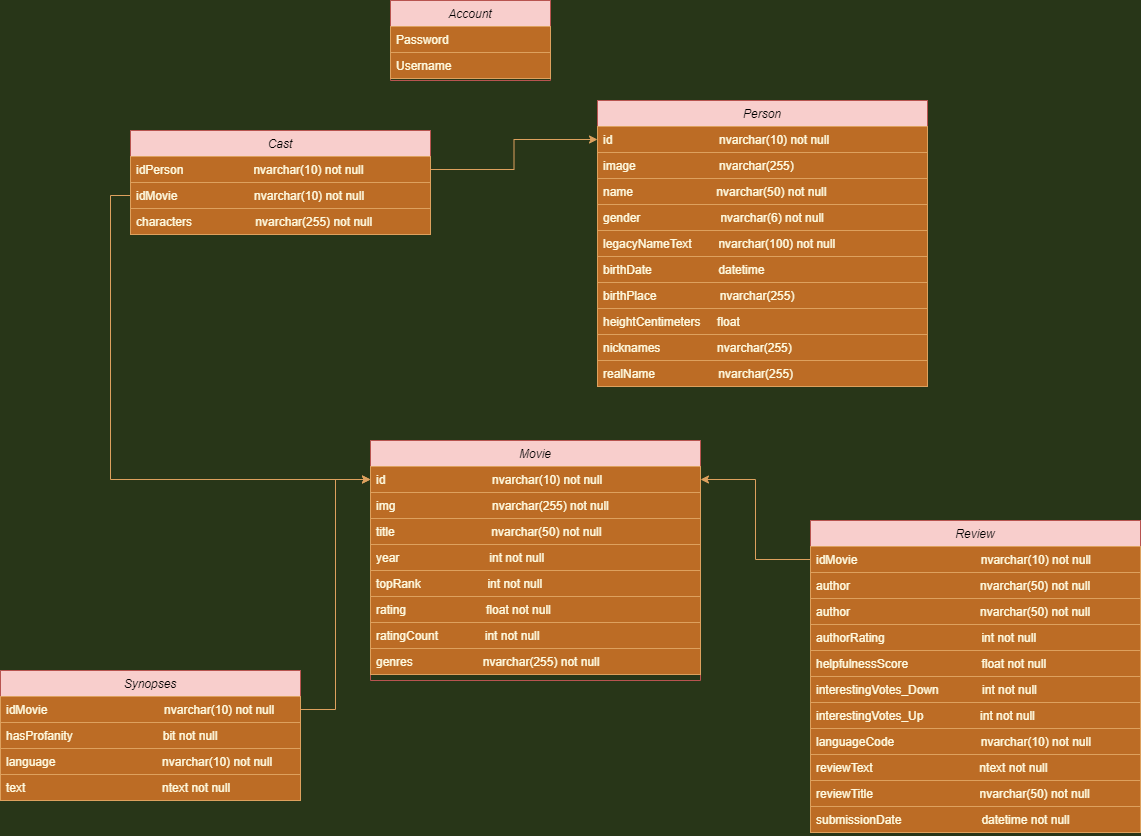

The diagram above was exported from draw.io. Its source (the exported page's mxGraphModel, read from the mxfile embedded in the PNG):
<mxGraphModel dx="2597" dy="784" grid="1" gridSize="10" guides="1" tooltips="1" connect="1" arrows="1" fold="1" page="1" pageScale="1" pageWidth="827" pageHeight="1169" background="#283618" math="0" shadow="0">
  <root>
    <mxCell id="WIyWlLk6GJQsqaUBKTNV-0" />
    <mxCell id="WIyWlLk6GJQsqaUBKTNV-1" parent="WIyWlLk6GJQsqaUBKTNV-0" />
    <mxCell id="zkfFHV4jXpPFQw0GAbJ--0" value="Person" style="swimlane;fontStyle=2;align=center;verticalAlign=top;childLayout=stackLayout;horizontal=1;startSize=26;horizontalStack=0;resizeParent=1;resizeLast=0;collapsible=1;marginBottom=0;rounded=0;shadow=0;strokeWidth=1;fillColor=#f8cecc;strokeColor=#b85450;" parent="WIyWlLk6GJQsqaUBKTNV-1" vertex="1">
      <mxGeometry x="-453" y="240" width="330" height="286" as="geometry">
        <mxRectangle x="220" y="120" width="160" height="26" as="alternateBounds" />
      </mxGeometry>
    </mxCell>
    <mxCell id="zkfFHV4jXpPFQw0GAbJ--1" value="id                                nvarchar(10) not null&#10;&#10;" style="text;align=left;verticalAlign=top;spacingLeft=4;spacingRight=4;overflow=hidden;rotatable=0;points=[[0,0.5],[1,0.5]];portConstraint=eastwest;fillColor=#BC6C25;fontColor=#FEFAE0;strokeColor=#DDA15E;" parent="zkfFHV4jXpPFQw0GAbJ--0" vertex="1">
      <mxGeometry y="26" width="330" height="26" as="geometry" />
    </mxCell>
    <mxCell id="lVF7YsIO3f_ElpyQfDw--7" value="image                         nvarchar(255)" style="text;align=left;verticalAlign=top;spacingLeft=4;spacingRight=4;overflow=hidden;rotatable=0;points=[[0,0.5],[1,0.5]];portConstraint=eastwest;fillColor=#BC6C25;fontColor=#FEFAE0;strokeColor=#DDA15E;" parent="zkfFHV4jXpPFQw0GAbJ--0" vertex="1">
      <mxGeometry y="52" width="330" height="26" as="geometry" />
    </mxCell>
    <mxCell id="lVF7YsIO3f_ElpyQfDw--8" value="name                          nvarchar(50) not null" style="text;align=left;verticalAlign=top;spacingLeft=4;spacingRight=4;overflow=hidden;rotatable=0;points=[[0,0.5],[1,0.5]];portConstraint=eastwest;fillColor=#BC6C25;fontColor=#FEFAE0;strokeColor=#DDA15E;" parent="zkfFHV4jXpPFQw0GAbJ--0" vertex="1">
      <mxGeometry y="78" width="330" height="26" as="geometry" />
    </mxCell>
    <mxCell id="lVF7YsIO3f_ElpyQfDw--9" value="gender                        nvarchar(6) not null" style="text;align=left;verticalAlign=top;spacingLeft=4;spacingRight=4;overflow=hidden;rotatable=0;points=[[0,0.5],[1,0.5]];portConstraint=eastwest;fillColor=#BC6C25;fontColor=#FEFAE0;strokeColor=#DDA15E;" parent="zkfFHV4jXpPFQw0GAbJ--0" vertex="1">
      <mxGeometry y="104" width="330" height="26" as="geometry" />
    </mxCell>
    <mxCell id="lVF7YsIO3f_ElpyQfDw--6" value="legacyNameText        nvarchar(100) not null" style="text;align=left;verticalAlign=top;spacingLeft=4;spacingRight=4;overflow=hidden;rotatable=0;points=[[0,0.5],[1,0.5]];portConstraint=eastwest;fillColor=#BC6C25;fontColor=#FEFAE0;strokeColor=#DDA15E;" parent="zkfFHV4jXpPFQw0GAbJ--0" vertex="1">
      <mxGeometry y="130" width="330" height="26" as="geometry" />
    </mxCell>
    <mxCell id="zkfFHV4jXpPFQw0GAbJ--2" value="birthDate                    datetime" style="text;align=left;verticalAlign=top;spacingLeft=4;spacingRight=4;overflow=hidden;rotatable=0;points=[[0,0.5],[1,0.5]];portConstraint=eastwest;rounded=0;shadow=0;html=0;fillColor=#BC6C25;fontColor=#FEFAE0;strokeColor=#DDA15E;" parent="zkfFHV4jXpPFQw0GAbJ--0" vertex="1">
      <mxGeometry y="156" width="330" height="26" as="geometry" />
    </mxCell>
    <mxCell id="zkfFHV4jXpPFQw0GAbJ--3" value="birthPlace                   nvarchar(255)" style="text;align=left;verticalAlign=top;spacingLeft=4;spacingRight=4;overflow=hidden;rotatable=0;points=[[0,0.5],[1,0.5]];portConstraint=eastwest;rounded=0;shadow=0;html=0;fillColor=#BC6C25;fontColor=#FEFAE0;strokeColor=#DDA15E;" parent="zkfFHV4jXpPFQw0GAbJ--0" vertex="1">
      <mxGeometry y="182" width="330" height="26" as="geometry" />
    </mxCell>
    <mxCell id="lVF7YsIO3f_ElpyQfDw--13" value="heightCentimeters     float" style="text;align=left;verticalAlign=top;spacingLeft=4;spacingRight=4;overflow=hidden;rotatable=0;points=[[0,0.5],[1,0.5]];portConstraint=eastwest;fillColor=#BC6C25;fontColor=#FEFAE0;strokeColor=#DDA15E;" parent="zkfFHV4jXpPFQw0GAbJ--0" vertex="1">
      <mxGeometry y="208" width="330" height="26" as="geometry" />
    </mxCell>
    <mxCell id="lVF7YsIO3f_ElpyQfDw--15" value="nicknames                 nvarchar(255)" style="text;align=left;verticalAlign=top;spacingLeft=4;spacingRight=4;overflow=hidden;rotatable=0;points=[[0,0.5],[1,0.5]];portConstraint=eastwest;fillColor=#BC6C25;fontColor=#FEFAE0;strokeColor=#DDA15E;" parent="zkfFHV4jXpPFQw0GAbJ--0" vertex="1">
      <mxGeometry y="234" width="330" height="26" as="geometry" />
    </mxCell>
    <mxCell id="zkfFHV4jXpPFQw0GAbJ--5" value="realName                   nvarchar(255)" style="text;align=left;verticalAlign=top;spacingLeft=4;spacingRight=4;overflow=hidden;rotatable=0;points=[[0,0.5],[1,0.5]];portConstraint=eastwest;fillColor=#BC6C25;fontColor=#FEFAE0;strokeColor=#DDA15E;" parent="zkfFHV4jXpPFQw0GAbJ--0" vertex="1">
      <mxGeometry y="260" width="330" height="26" as="geometry" />
    </mxCell>
    <mxCell id="lVF7YsIO3f_ElpyQfDw--0" value="Account" style="swimlane;fontStyle=2;align=center;verticalAlign=top;childLayout=stackLayout;horizontal=1;startSize=26;horizontalStack=0;resizeParent=1;resizeLast=0;collapsible=1;marginBottom=0;rounded=0;shadow=0;strokeWidth=1;fillColor=#f8cecc;strokeColor=#b85450;" parent="WIyWlLk6GJQsqaUBKTNV-1" vertex="1">
      <mxGeometry x="-660" y="140" width="160" height="80" as="geometry">
        <mxRectangle x="220" y="120" width="160" height="26" as="alternateBounds" />
      </mxGeometry>
    </mxCell>
    <mxCell id="lVF7YsIO3f_ElpyQfDw--2" value="Password" style="text;align=left;verticalAlign=top;spacingLeft=4;spacingRight=4;overflow=hidden;rotatable=0;points=[[0,0.5],[1,0.5]];portConstraint=eastwest;rounded=0;shadow=0;html=0;fillColor=#BC6C25;fontColor=#FEFAE0;strokeColor=#DDA15E;" parent="lVF7YsIO3f_ElpyQfDw--0" vertex="1">
      <mxGeometry y="26" width="160" height="26" as="geometry" />
    </mxCell>
    <mxCell id="lVF7YsIO3f_ElpyQfDw--1" value="Username" style="text;align=left;verticalAlign=top;spacingLeft=4;spacingRight=4;overflow=hidden;rotatable=0;points=[[0,0.5],[1,0.5]];portConstraint=eastwest;fillColor=#BC6C25;fontColor=#FEFAE0;strokeColor=#DDA15E;" parent="lVF7YsIO3f_ElpyQfDw--0" vertex="1">
      <mxGeometry y="52" width="160" height="26" as="geometry" />
    </mxCell>
    <mxCell id="lVF7YsIO3f_ElpyQfDw--16" value="Movie&#10;" style="swimlane;fontStyle=2;align=center;verticalAlign=top;childLayout=stackLayout;horizontal=1;startSize=26;horizontalStack=0;resizeParent=1;resizeLast=0;collapsible=1;marginBottom=0;rounded=0;shadow=0;strokeWidth=1;fillColor=#f8cecc;strokeColor=#b85450;" parent="WIyWlLk6GJQsqaUBKTNV-1" vertex="1">
      <mxGeometry x="-680" y="580" width="330" height="240" as="geometry">
        <mxRectangle x="220" y="120" width="160" height="26" as="alternateBounds" />
      </mxGeometry>
    </mxCell>
    <mxCell id="lVF7YsIO3f_ElpyQfDw--17" value="id                                nvarchar(10) not null&#10;&#10;" style="text;align=left;verticalAlign=top;spacingLeft=4;spacingRight=4;overflow=hidden;rotatable=0;points=[[0,0.5],[1,0.5]];portConstraint=eastwest;fillColor=#BC6C25;fontColor=#FEFAE0;strokeColor=#DDA15E;" parent="lVF7YsIO3f_ElpyQfDw--16" vertex="1">
      <mxGeometry y="26" width="330" height="26" as="geometry" />
    </mxCell>
    <mxCell id="lVF7YsIO3f_ElpyQfDw--18" value="img                             nvarchar(255) not null" style="text;align=left;verticalAlign=top;spacingLeft=4;spacingRight=4;overflow=hidden;rotatable=0;points=[[0,0.5],[1,0.5]];portConstraint=eastwest;fillColor=#BC6C25;fontColor=#FEFAE0;strokeColor=#DDA15E;" parent="lVF7YsIO3f_ElpyQfDw--16" vertex="1">
      <mxGeometry y="52" width="330" height="26" as="geometry" />
    </mxCell>
    <mxCell id="lVF7YsIO3f_ElpyQfDw--19" value="title                             nvarchar(50) not null" style="text;align=left;verticalAlign=top;spacingLeft=4;spacingRight=4;overflow=hidden;rotatable=0;points=[[0,0.5],[1,0.5]];portConstraint=eastwest;fillColor=#BC6C25;fontColor=#FEFAE0;strokeColor=#DDA15E;" parent="lVF7YsIO3f_ElpyQfDw--16" vertex="1">
      <mxGeometry y="78" width="330" height="26" as="geometry" />
    </mxCell>
    <mxCell id="lVF7YsIO3f_ElpyQfDw--20" value="year                           int not null" style="text;align=left;verticalAlign=top;spacingLeft=4;spacingRight=4;overflow=hidden;rotatable=0;points=[[0,0.5],[1,0.5]];portConstraint=eastwest;fillColor=#BC6C25;fontColor=#FEFAE0;strokeColor=#DDA15E;" parent="lVF7YsIO3f_ElpyQfDw--16" vertex="1">
      <mxGeometry y="104" width="330" height="26" as="geometry" />
    </mxCell>
    <mxCell id="lVF7YsIO3f_ElpyQfDw--21" value="topRank                    int not null" style="text;align=left;verticalAlign=top;spacingLeft=4;spacingRight=4;overflow=hidden;rotatable=0;points=[[0,0.5],[1,0.5]];portConstraint=eastwest;fillColor=#BC6C25;fontColor=#FEFAE0;strokeColor=#DDA15E;" parent="lVF7YsIO3f_ElpyQfDw--16" vertex="1">
      <mxGeometry y="130" width="330" height="26" as="geometry" />
    </mxCell>
    <mxCell id="lVF7YsIO3f_ElpyQfDw--22" value="rating                        float not null" style="text;align=left;verticalAlign=top;spacingLeft=4;spacingRight=4;overflow=hidden;rotatable=0;points=[[0,0.5],[1,0.5]];portConstraint=eastwest;rounded=0;shadow=0;html=0;fillColor=#BC6C25;fontColor=#FEFAE0;strokeColor=#DDA15E;" parent="lVF7YsIO3f_ElpyQfDw--16" vertex="1">
      <mxGeometry y="156" width="330" height="26" as="geometry" />
    </mxCell>
    <mxCell id="lVF7YsIO3f_ElpyQfDw--23" value="ratingCount              int not null" style="text;align=left;verticalAlign=top;spacingLeft=4;spacingRight=4;overflow=hidden;rotatable=0;points=[[0,0.5],[1,0.5]];portConstraint=eastwest;rounded=0;shadow=0;html=0;fillColor=#BC6C25;fontColor=#FEFAE0;strokeColor=#DDA15E;" parent="lVF7YsIO3f_ElpyQfDw--16" vertex="1">
      <mxGeometry y="182" width="330" height="26" as="geometry" />
    </mxCell>
    <mxCell id="lVF7YsIO3f_ElpyQfDw--24" value="genres                     nvarchar(255) not null" style="text;align=left;verticalAlign=top;spacingLeft=4;spacingRight=4;overflow=hidden;rotatable=0;points=[[0,0.5],[1,0.5]];portConstraint=eastwest;fillColor=#BC6C25;fontColor=#FEFAE0;strokeColor=#DDA15E;" parent="lVF7YsIO3f_ElpyQfDw--16" vertex="1">
      <mxGeometry y="208" width="330" height="26" as="geometry" />
    </mxCell>
    <mxCell id="lVF7YsIO3f_ElpyQfDw--27" value="Review" style="swimlane;fontStyle=2;align=center;verticalAlign=top;childLayout=stackLayout;horizontal=1;startSize=26;horizontalStack=0;resizeParent=1;resizeLast=0;collapsible=1;marginBottom=0;rounded=0;shadow=0;strokeWidth=1;fillColor=#f8cecc;strokeColor=#b85450;" parent="WIyWlLk6GJQsqaUBKTNV-1" vertex="1">
      <mxGeometry x="-240" y="660" width="330" height="312" as="geometry">
        <mxRectangle x="220" y="120" width="160" height="26" as="alternateBounds" />
      </mxGeometry>
    </mxCell>
    <mxCell id="lVF7YsIO3f_ElpyQfDw--37" value="idMovie                                     nvarchar(10) not null" style="text;align=left;verticalAlign=top;spacingLeft=4;spacingRight=4;overflow=hidden;rotatable=0;points=[[0,0.5],[1,0.5]];portConstraint=eastwest;fillColor=#BC6C25;fontColor=#FEFAE0;strokeColor=#DDA15E;" parent="lVF7YsIO3f_ElpyQfDw--27" vertex="1">
      <mxGeometry y="26" width="330" height="26" as="geometry" />
    </mxCell>
    <mxCell id="lVF7YsIO3f_ElpyQfDw--39" value="author                                       nvarchar(50) not null" style="text;align=left;verticalAlign=top;spacingLeft=4;spacingRight=4;overflow=hidden;rotatable=0;points=[[0,0.5],[1,0.5]];portConstraint=eastwest;fillColor=#BC6C25;fontColor=#FEFAE0;strokeColor=#DDA15E;" parent="lVF7YsIO3f_ElpyQfDw--27" vertex="1">
      <mxGeometry y="52" width="330" height="26" as="geometry" />
    </mxCell>
    <mxCell id="lVF7YsIO3f_ElpyQfDw--28" value="author                                       nvarchar(50) not null" style="text;align=left;verticalAlign=top;spacingLeft=4;spacingRight=4;overflow=hidden;rotatable=0;points=[[0,0.5],[1,0.5]];portConstraint=eastwest;fillColor=#BC6C25;fontColor=#FEFAE0;strokeColor=#DDA15E;" parent="lVF7YsIO3f_ElpyQfDw--27" vertex="1">
      <mxGeometry y="78" width="330" height="26" as="geometry" />
    </mxCell>
    <mxCell id="lVF7YsIO3f_ElpyQfDw--29" value="authorRating                             int not null" style="text;align=left;verticalAlign=top;spacingLeft=4;spacingRight=4;overflow=hidden;rotatable=0;points=[[0,0.5],[1,0.5]];portConstraint=eastwest;fillColor=#BC6C25;fontColor=#FEFAE0;strokeColor=#DDA15E;" parent="lVF7YsIO3f_ElpyQfDw--27" vertex="1">
      <mxGeometry y="104" width="330" height="26" as="geometry" />
    </mxCell>
    <mxCell id="lVF7YsIO3f_ElpyQfDw--30" value="helpfulnessScore                      float not null" style="text;align=left;verticalAlign=top;spacingLeft=4;spacingRight=4;overflow=hidden;rotatable=0;points=[[0,0.5],[1,0.5]];portConstraint=eastwest;fillColor=#BC6C25;fontColor=#FEFAE0;strokeColor=#DDA15E;" parent="lVF7YsIO3f_ElpyQfDw--27" vertex="1">
      <mxGeometry y="130" width="330" height="26" as="geometry" />
    </mxCell>
    <mxCell id="lVF7YsIO3f_ElpyQfDw--31" value="interestingVotes_Down             int not null" style="text;align=left;verticalAlign=top;spacingLeft=4;spacingRight=4;overflow=hidden;rotatable=0;points=[[0,0.5],[1,0.5]];portConstraint=eastwest;fillColor=#BC6C25;fontColor=#FEFAE0;strokeColor=#DDA15E;" parent="lVF7YsIO3f_ElpyQfDw--27" vertex="1">
      <mxGeometry y="156" width="330" height="26" as="geometry" />
    </mxCell>
    <mxCell id="lVF7YsIO3f_ElpyQfDw--32" value="interestingVotes_Up                 int not null" style="text;align=left;verticalAlign=top;spacingLeft=4;spacingRight=4;overflow=hidden;rotatable=0;points=[[0,0.5],[1,0.5]];portConstraint=eastwest;fillColor=#BC6C25;fontColor=#FEFAE0;strokeColor=#DDA15E;" parent="lVF7YsIO3f_ElpyQfDw--27" vertex="1">
      <mxGeometry y="182" width="330" height="26" as="geometry" />
    </mxCell>
    <mxCell id="lVF7YsIO3f_ElpyQfDw--33" value="languageCode                          nvarchar(10) not null" style="text;align=left;verticalAlign=top;spacingLeft=4;spacingRight=4;overflow=hidden;rotatable=0;points=[[0,0.5],[1,0.5]];portConstraint=eastwest;rounded=0;shadow=0;html=0;fillColor=#BC6C25;fontColor=#FEFAE0;strokeColor=#DDA15E;" parent="lVF7YsIO3f_ElpyQfDw--27" vertex="1">
      <mxGeometry y="208" width="330" height="26" as="geometry" />
    </mxCell>
    <mxCell id="lVF7YsIO3f_ElpyQfDw--34" value="reviewText                                ntext not null" style="text;align=left;verticalAlign=top;spacingLeft=4;spacingRight=4;overflow=hidden;rotatable=0;points=[[0,0.5],[1,0.5]];portConstraint=eastwest;rounded=0;shadow=0;html=0;fillColor=#BC6C25;fontColor=#FEFAE0;strokeColor=#DDA15E;" parent="lVF7YsIO3f_ElpyQfDw--27" vertex="1">
      <mxGeometry y="234" width="330" height="26" as="geometry" />
    </mxCell>
    <mxCell id="lVF7YsIO3f_ElpyQfDw--36" value="reviewTitle                                nvarchar(50) not null" style="text;align=left;verticalAlign=top;spacingLeft=4;spacingRight=4;overflow=hidden;rotatable=0;points=[[0,0.5],[1,0.5]];portConstraint=eastwest;fillColor=#BC6C25;fontColor=#FEFAE0;strokeColor=#DDA15E;" parent="lVF7YsIO3f_ElpyQfDw--27" vertex="1">
      <mxGeometry y="260" width="330" height="26" as="geometry" />
    </mxCell>
    <mxCell id="lVF7YsIO3f_ElpyQfDw--35" value="submissionDate                        datetime not null" style="text;align=left;verticalAlign=top;spacingLeft=4;spacingRight=4;overflow=hidden;rotatable=0;points=[[0,0.5],[1,0.5]];portConstraint=eastwest;fillColor=#BC6C25;fontColor=#FEFAE0;strokeColor=#DDA15E;" parent="lVF7YsIO3f_ElpyQfDw--27" vertex="1">
      <mxGeometry y="286" width="330" height="26" as="geometry" />
    </mxCell>
    <mxCell id="lVF7YsIO3f_ElpyQfDw--40" value="Cast" style="swimlane;fontStyle=2;align=center;verticalAlign=top;childLayout=stackLayout;horizontal=1;startSize=26;horizontalStack=0;resizeParent=1;resizeLast=0;collapsible=1;marginBottom=0;rounded=0;shadow=0;strokeWidth=1;fillColor=#f8cecc;strokeColor=#b85450;" parent="WIyWlLk6GJQsqaUBKTNV-1" vertex="1">
      <mxGeometry x="-920" y="270" width="300" height="104" as="geometry">
        <mxRectangle x="220" y="120" width="160" height="26" as="alternateBounds" />
      </mxGeometry>
    </mxCell>
    <mxCell id="lVF7YsIO3f_ElpyQfDw--41" value="idPerson                     nvarchar(10) not null" style="text;align=left;verticalAlign=top;spacingLeft=4;spacingRight=4;overflow=hidden;rotatable=0;points=[[0,0.5],[1,0.5]];portConstraint=eastwest;rounded=0;shadow=0;html=0;fillColor=#BC6C25;fontColor=#FEFAE0;strokeColor=#DDA15E;" parent="lVF7YsIO3f_ElpyQfDw--40" vertex="1">
      <mxGeometry y="26" width="300" height="26" as="geometry" />
    </mxCell>
    <mxCell id="lVF7YsIO3f_ElpyQfDw--43" value="idMovie                       nvarchar(10) not null" style="text;align=left;verticalAlign=top;spacingLeft=4;spacingRight=4;overflow=hidden;rotatable=0;points=[[0,0.5],[1,0.5]];portConstraint=eastwest;fillColor=#BC6C25;fontColor=#FEFAE0;strokeColor=#DDA15E;" parent="lVF7YsIO3f_ElpyQfDw--40" vertex="1">
      <mxGeometry y="52" width="300" height="26" as="geometry" />
    </mxCell>
    <mxCell id="lVF7YsIO3f_ElpyQfDw--42" value="characters                   nvarchar(255) not null" style="text;align=left;verticalAlign=top;spacingLeft=4;spacingRight=4;overflow=hidden;rotatable=0;points=[[0,0.5],[1,0.5]];portConstraint=eastwest;fillColor=#BC6C25;fontColor=#FEFAE0;strokeColor=#DDA15E;" parent="lVF7YsIO3f_ElpyQfDw--40" vertex="1">
      <mxGeometry y="78" width="300" height="26" as="geometry" />
    </mxCell>
    <mxCell id="lVF7YsIO3f_ElpyQfDw--45" style="edgeStyle=orthogonalEdgeStyle;rounded=0;orthogonalLoop=1;jettySize=auto;html=1;exitX=1;exitY=0.5;exitDx=0;exitDy=0;entryX=0;entryY=0.5;entryDx=0;entryDy=0;labelBackgroundColor=#283618;strokeColor=#DDA15E;fontColor=#FEFAE0;" parent="WIyWlLk6GJQsqaUBKTNV-1" source="lVF7YsIO3f_ElpyQfDw--41" target="zkfFHV4jXpPFQw0GAbJ--1" edge="1">
      <mxGeometry relative="1" as="geometry" />
    </mxCell>
    <mxCell id="lVF7YsIO3f_ElpyQfDw--47" style="edgeStyle=orthogonalEdgeStyle;rounded=0;orthogonalLoop=1;jettySize=auto;html=1;exitX=0;exitY=0.5;exitDx=0;exitDy=0;entryX=0;entryY=0.5;entryDx=0;entryDy=0;labelBackgroundColor=#283618;strokeColor=#DDA15E;fontColor=#FEFAE0;" parent="WIyWlLk6GJQsqaUBKTNV-1" source="lVF7YsIO3f_ElpyQfDw--43" target="lVF7YsIO3f_ElpyQfDw--17" edge="1">
      <mxGeometry relative="1" as="geometry" />
    </mxCell>
    <mxCell id="lVF7YsIO3f_ElpyQfDw--48" style="edgeStyle=orthogonalEdgeStyle;rounded=0;orthogonalLoop=1;jettySize=auto;html=1;exitX=0;exitY=0.5;exitDx=0;exitDy=0;entryX=1;entryY=0.5;entryDx=0;entryDy=0;labelBackgroundColor=#283618;strokeColor=#DDA15E;fontColor=#FEFAE0;" parent="WIyWlLk6GJQsqaUBKTNV-1" source="lVF7YsIO3f_ElpyQfDw--37" target="lVF7YsIO3f_ElpyQfDw--17" edge="1">
      <mxGeometry relative="1" as="geometry" />
    </mxCell>
    <mxCell id="lVF7YsIO3f_ElpyQfDw--49" value="Synopses" style="swimlane;fontStyle=2;align=center;verticalAlign=top;childLayout=stackLayout;horizontal=1;startSize=26;horizontalStack=0;resizeParent=1;resizeLast=0;collapsible=1;marginBottom=0;rounded=0;shadow=0;strokeWidth=1;fillColor=#f8cecc;strokeColor=#b85450;" parent="WIyWlLk6GJQsqaUBKTNV-1" vertex="1">
      <mxGeometry x="-1050" y="810" width="300" height="130" as="geometry">
        <mxRectangle x="220" y="120" width="160" height="26" as="alternateBounds" />
      </mxGeometry>
    </mxCell>
    <mxCell id="lVF7YsIO3f_ElpyQfDw--53" value="idMovie                                   nvarchar(10) not null" style="text;align=left;verticalAlign=top;spacingLeft=4;spacingRight=4;overflow=hidden;rotatable=0;points=[[0,0.5],[1,0.5]];portConstraint=eastwest;rounded=0;shadow=0;html=0;fillColor=#BC6C25;fontColor=#FEFAE0;strokeColor=#DDA15E;" parent="lVF7YsIO3f_ElpyQfDw--49" vertex="1">
      <mxGeometry y="26" width="300" height="26" as="geometry" />
    </mxCell>
    <mxCell id="lVF7YsIO3f_ElpyQfDw--50" value="hasProfanity                           bit not null " style="text;align=left;verticalAlign=top;spacingLeft=4;spacingRight=4;overflow=hidden;rotatable=0;points=[[0,0.5],[1,0.5]];portConstraint=eastwest;rounded=0;shadow=0;html=0;fillColor=#BC6C25;fontColor=#FEFAE0;strokeColor=#DDA15E;" parent="lVF7YsIO3f_ElpyQfDw--49" vertex="1">
      <mxGeometry y="52" width="300" height="26" as="geometry" />
    </mxCell>
    <mxCell id="lVF7YsIO3f_ElpyQfDw--51" value="language                                nvarchar(10) not null" style="text;align=left;verticalAlign=top;spacingLeft=4;spacingRight=4;overflow=hidden;rotatable=0;points=[[0,0.5],[1,0.5]];portConstraint=eastwest;fillColor=#BC6C25;fontColor=#FEFAE0;strokeColor=#DDA15E;" parent="lVF7YsIO3f_ElpyQfDw--49" vertex="1">
      <mxGeometry y="78" width="300" height="26" as="geometry" />
    </mxCell>
    <mxCell id="lVF7YsIO3f_ElpyQfDw--52" value="text                                         ntext not null" style="text;align=left;verticalAlign=top;spacingLeft=4;spacingRight=4;overflow=hidden;rotatable=0;points=[[0,0.5],[1,0.5]];portConstraint=eastwest;fillColor=#BC6C25;fontColor=#FEFAE0;strokeColor=#DDA15E;" parent="lVF7YsIO3f_ElpyQfDw--49" vertex="1">
      <mxGeometry y="104" width="300" height="26" as="geometry" />
    </mxCell>
    <mxCell id="lVF7YsIO3f_ElpyQfDw--54" style="edgeStyle=orthogonalEdgeStyle;rounded=0;orthogonalLoop=1;jettySize=auto;html=1;labelBackgroundColor=#283618;strokeColor=#DDA15E;fontColor=#FEFAE0;" parent="WIyWlLk6GJQsqaUBKTNV-1" source="lVF7YsIO3f_ElpyQfDw--53" target="lVF7YsIO3f_ElpyQfDw--17" edge="1">
      <mxGeometry relative="1" as="geometry" />
    </mxCell>
  </root>
</mxGraphModel>